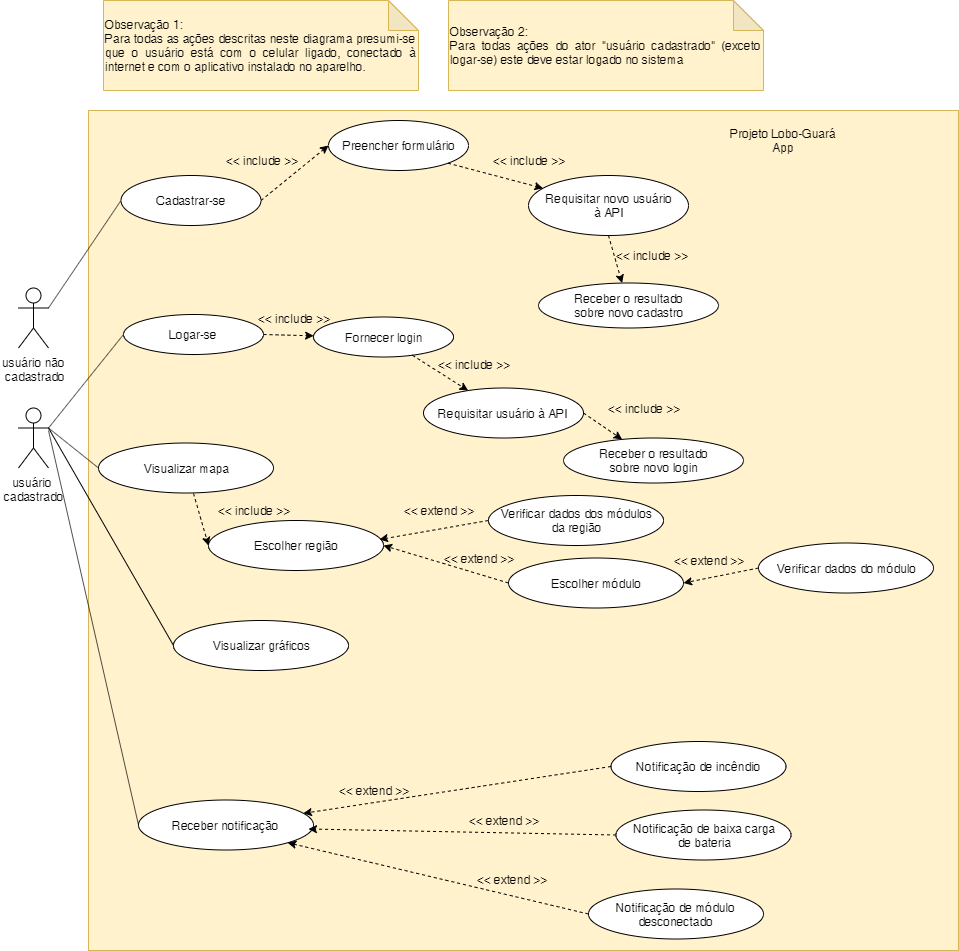

The diagram above was exported from draw.io. Its source (the exported page's mxGraphModel, read from the mxfile embedded in the PNG):
<mxGraphModel dx="2235" dy="1917" grid="1" gridSize="10" guides="1" tooltips="1" connect="1" arrows="1" fold="1" page="1" pageScale="1" pageWidth="827" pageHeight="1169" math="0" shadow="0">
  <root>
    <mxCell id="0" />
    <mxCell id="1" parent="0" />
    <mxCell id="zguOZF6DM69gNhg6vAnK-64" value="" style="rounded=0;whiteSpace=wrap;html=1;fillColor=#fff2cc;strokeColor=#d6b656;" parent="1" vertex="1">
      <mxGeometry x="-200" y="-270" width="870" height="840" as="geometry" />
    </mxCell>
    <mxCell id="zguOZF6DM69gNhg6vAnK-3" value="Projeto Lobo-Guará&lt;br&gt;App" style="text;html=1;strokeColor=none;fillColor=none;align=center;verticalAlign=middle;whiteSpace=wrap;rounded=0;" parent="1" vertex="1">
      <mxGeometry x="430" y="-250" width="130" height="20" as="geometry" />
    </mxCell>
    <mxCell id="zguOZF6DM69gNhg6vAnK-17" value="usuário não &lt;br&gt;cadastrado" style="shape=umlActor;verticalLabelPosition=bottom;labelBackgroundColor=#ffffff;verticalAlign=top;html=1;outlineConnect=0;" parent="1" vertex="1">
      <mxGeometry x="-270" y="-92.5" width="30" height="60" as="geometry" />
    </mxCell>
    <mxCell id="zguOZF6DM69gNhg6vAnK-22" value="usuário &lt;br&gt;cadastrado" style="shape=umlActor;verticalLabelPosition=bottom;labelBackgroundColor=#ffffff;verticalAlign=top;html=1;outlineConnect=0;" parent="1" vertex="1">
      <mxGeometry x="-270" y="27.5" width="30" height="60" as="geometry" />
    </mxCell>
    <mxCell id="zguOZF6DM69gNhg6vAnK-26" value="&lt;div style=&quot;text-align: justify&quot;&gt;&lt;span&gt;Observação 1:&lt;/span&gt;&lt;/div&gt;&lt;div style=&quot;text-align: justify&quot;&gt;&lt;span&gt;Para todas as ações descritas neste diagrama&amp;nbsp;&lt;/span&gt;&lt;span&gt;presumi-se que o usuário está com o celular ligado, conectado à internet e com o aplicativo instalado no aparelho.&lt;/span&gt;&lt;/div&gt;" style="shape=note;whiteSpace=wrap;html=1;backgroundOutline=1;darkOpacity=0.05;fillColor=#fff2cc;strokeColor=#d6b656;" parent="1" vertex="1">
      <mxGeometry x="-185" y="-380" width="315" height="90" as="geometry" />
    </mxCell>
    <mxCell id="zguOZF6DM69gNhg6vAnK-27" value="Cadastrar-se" style="ellipse;whiteSpace=wrap;html=1;" parent="1" vertex="1">
      <mxGeometry x="-167.5" y="-205" width="140" height="50" as="geometry" />
    </mxCell>
    <mxCell id="zguOZF6DM69gNhg6vAnK-28" value="Preencher formulário" style="ellipse;whiteSpace=wrap;html=1;" parent="1" vertex="1">
      <mxGeometry x="40" y="-260" width="140" height="50" as="geometry" />
    </mxCell>
    <mxCell id="zguOZF6DM69gNhg6vAnK-30" value="Receber o resultado&lt;br&gt;sobre novo cadastro" style="ellipse;whiteSpace=wrap;html=1;" parent="1" vertex="1">
      <mxGeometry x="250" y="-97.5" width="180" height="45" as="geometry" />
    </mxCell>
    <mxCell id="zguOZF6DM69gNhg6vAnK-31" value="Requisitar novo usuário&lt;br&gt;à API" style="ellipse;whiteSpace=wrap;html=1;" parent="1" vertex="1">
      <mxGeometry x="240" y="-205" width="160" height="60" as="geometry" />
    </mxCell>
    <mxCell id="zguOZF6DM69gNhg6vAnK-33" value="" style="endArrow=none;html=1;entryX=0;entryY=0.5;entryDx=0;entryDy=0;exitX=1;exitY=0.3333333333333333;exitDx=0;exitDy=0;exitPerimeter=0;" parent="1" source="zguOZF6DM69gNhg6vAnK-17" target="zguOZF6DM69gNhg6vAnK-27" edge="1">
      <mxGeometry width="50" height="50" relative="1" as="geometry">
        <mxPoint x="-305" y="447.5" as="sourcePoint" />
        <mxPoint x="-255" y="397.5" as="targetPoint" />
      </mxGeometry>
    </mxCell>
    <mxCell id="zguOZF6DM69gNhg6vAnK-35" value="" style="endArrow=classic;html=1;entryX=0;entryY=0.5;entryDx=0;entryDy=0;exitX=1;exitY=0.5;exitDx=0;exitDy=0;strokeColor=#000000;dashed=1;gradientColor=#7ea6e0;fillColor=#dae8fc;" parent="1" source="zguOZF6DM69gNhg6vAnK-27" target="zguOZF6DM69gNhg6vAnK-28" edge="1">
      <mxGeometry width="50" height="50" relative="1" as="geometry">
        <mxPoint x="-320" y="405" as="sourcePoint" />
        <mxPoint x="-270" y="355" as="targetPoint" />
      </mxGeometry>
    </mxCell>
    <mxCell id="zguOZF6DM69gNhg6vAnK-38" value="&amp;lt;&amp;lt; include &amp;gt;&amp;gt;" style="text;html=1;strokeColor=none;fillColor=none;align=center;verticalAlign=middle;whiteSpace=wrap;rounded=0;" parent="1" vertex="1">
      <mxGeometry x="-67.5" y="-230" width="80" height="20" as="geometry" />
    </mxCell>
    <mxCell id="zguOZF6DM69gNhg6vAnK-44" value="" style="endArrow=classic;html=1;exitX=0.5;exitY=1;exitDx=0;exitDy=0;strokeColor=#000000;dashed=1;gradientColor=#7ea6e0;fillColor=#dae8fc;" parent="1" source="zguOZF6DM69gNhg6vAnK-31" target="zguOZF6DM69gNhg6vAnK-30" edge="1">
      <mxGeometry width="50" height="50" relative="1" as="geometry">
        <mxPoint x="-2.5" y="-127.5" as="sourcePoint" />
        <mxPoint x="65" y="-182.5" as="targetPoint" />
      </mxGeometry>
    </mxCell>
    <mxCell id="zguOZF6DM69gNhg6vAnK-46" value="&amp;lt;&amp;lt; include &amp;gt;&amp;gt;" style="text;html=1;strokeColor=none;fillColor=none;align=center;verticalAlign=middle;whiteSpace=wrap;rounded=0;" parent="1" vertex="1">
      <mxGeometry x="322.5" y="-135" width="80" height="20" as="geometry" />
    </mxCell>
    <mxCell id="zguOZF6DM69gNhg6vAnK-47" value="Logar-se" style="ellipse;whiteSpace=wrap;html=1;" parent="1" vertex="1">
      <mxGeometry x="-165" y="-66" width="140" height="40" as="geometry" />
    </mxCell>
    <mxCell id="zguOZF6DM69gNhg6vAnK-48" value="Fornecer login" style="ellipse;whiteSpace=wrap;html=1;" parent="1" vertex="1">
      <mxGeometry x="25" y="-63.5" width="140" height="40" as="geometry" />
    </mxCell>
    <mxCell id="zguOZF6DM69gNhg6vAnK-50" value="Requisitar usuário à API" style="ellipse;whiteSpace=wrap;html=1;" parent="1" vertex="1">
      <mxGeometry x="135" y="7.5" width="160" height="50" as="geometry" />
    </mxCell>
    <mxCell id="zguOZF6DM69gNhg6vAnK-51" value="Receber o resultado&lt;br&gt;sobre novo login" style="ellipse;whiteSpace=wrap;html=1;" parent="1" vertex="1">
      <mxGeometry x="275" y="57.5" width="180" height="45" as="geometry" />
    </mxCell>
    <mxCell id="zguOZF6DM69gNhg6vAnK-52" value="" style="endArrow=none;html=1;entryX=0;entryY=0.5;entryDx=0;entryDy=0;exitX=1;exitY=0.3333333333333333;exitDx=0;exitDy=0;exitPerimeter=0;" parent="1" source="zguOZF6DM69gNhg6vAnK-22" target="zguOZF6DM69gNhg6vAnK-47" edge="1">
      <mxGeometry width="50" height="50" relative="1" as="geometry">
        <mxPoint x="-230" y="-62.5" as="sourcePoint" />
        <mxPoint x="-142.5" y="-127.5" as="targetPoint" />
      </mxGeometry>
    </mxCell>
    <mxCell id="zguOZF6DM69gNhg6vAnK-53" value="" style="endArrow=classic;html=1;exitX=1;exitY=0.5;exitDx=0;exitDy=0;strokeColor=#000000;dashed=1;gradientColor=#7ea6e0;fillColor=#dae8fc;" parent="1" source="zguOZF6DM69gNhg6vAnK-47" target="zguOZF6DM69gNhg6vAnK-48" edge="1">
      <mxGeometry width="50" height="50" relative="1" as="geometry">
        <mxPoint x="-2.5" y="-181" as="sourcePoint" />
        <mxPoint x="65" y="-236" as="targetPoint" />
      </mxGeometry>
    </mxCell>
    <mxCell id="zguOZF6DM69gNhg6vAnK-54" value="&amp;lt;&amp;lt; include &amp;gt;&amp;gt;" style="text;html=1;strokeColor=none;fillColor=none;align=center;verticalAlign=middle;whiteSpace=wrap;rounded=0;" parent="1" vertex="1">
      <mxGeometry x="-35" y="-72.5" width="80" height="20" as="geometry" />
    </mxCell>
    <mxCell id="zguOZF6DM69gNhg6vAnK-55" value="" style="endArrow=classic;html=1;exitX=1;exitY=1;exitDx=0;exitDy=0;strokeColor=#000000;dashed=1;gradientColor=#7ea6e0;fillColor=#dae8fc;" parent="1" source="zguOZF6DM69gNhg6vAnK-28" target="zguOZF6DM69gNhg6vAnK-31" edge="1">
      <mxGeometry width="50" height="50" relative="1" as="geometry">
        <mxPoint x="-17.5" y="-170" as="sourcePoint" />
        <mxPoint x="50" y="-225" as="targetPoint" />
      </mxGeometry>
    </mxCell>
    <mxCell id="zguOZF6DM69gNhg6vAnK-56" value="&amp;lt;&amp;lt; include &amp;gt;&amp;gt;" style="text;html=1;strokeColor=none;fillColor=none;align=center;verticalAlign=middle;whiteSpace=wrap;rounded=0;" parent="1" vertex="1">
      <mxGeometry x="200" y="-230" width="80" height="20" as="geometry" />
    </mxCell>
    <mxCell id="zguOZF6DM69gNhg6vAnK-57" value="" style="endArrow=classic;html=1;strokeColor=#000000;dashed=1;gradientColor=#7ea6e0;fillColor=#dae8fc;" parent="1" source="zguOZF6DM69gNhg6vAnK-48" target="zguOZF6DM69gNhg6vAnK-50" edge="1">
      <mxGeometry width="50" height="50" relative="1" as="geometry">
        <mxPoint x="-15" y="-36" as="sourcePoint" />
        <mxPoint x="35.11879413551242" y="-34.66468676440809" as="targetPoint" />
      </mxGeometry>
    </mxCell>
    <mxCell id="zguOZF6DM69gNhg6vAnK-58" value="&amp;lt;&amp;lt; include &amp;gt;&amp;gt;" style="text;html=1;strokeColor=none;fillColor=none;align=center;verticalAlign=middle;whiteSpace=wrap;rounded=0;" parent="1" vertex="1">
      <mxGeometry x="145" y="-26" width="80" height="20" as="geometry" />
    </mxCell>
    <mxCell id="zguOZF6DM69gNhg6vAnK-59" value="" style="endArrow=classic;html=1;exitX=1;exitY=0.5;exitDx=0;exitDy=0;strokeColor=#000000;dashed=1;gradientColor=#7ea6e0;fillColor=#dae8fc;" parent="1" source="zguOZF6DM69gNhg6vAnK-50" target="zguOZF6DM69gNhg6vAnK-51" edge="1">
      <mxGeometry width="50" height="50" relative="1" as="geometry">
        <mxPoint x="-15" y="-36" as="sourcePoint" />
        <mxPoint x="35.11879413551242" y="-34.66468676440809" as="targetPoint" />
      </mxGeometry>
    </mxCell>
    <mxCell id="zguOZF6DM69gNhg6vAnK-60" value="&amp;lt;&amp;lt; include &amp;gt;&amp;gt;" style="text;html=1;strokeColor=none;fillColor=none;align=center;verticalAlign=middle;whiteSpace=wrap;rounded=0;" parent="1" vertex="1">
      <mxGeometry x="315" y="17.5" width="80" height="20" as="geometry" />
    </mxCell>
    <mxCell id="zguOZF6DM69gNhg6vAnK-62" value="&lt;div style=&quot;text-align: justify&quot;&gt;Observação 2:&lt;/div&gt;&lt;div style=&quot;text-align: justify&quot;&gt;Para todas ações do ator &quot;usuário cadastrado&quot; (exceto logar-se) este deve estar logado no sistema&lt;/div&gt;" style="shape=note;whiteSpace=wrap;html=1;backgroundOutline=1;darkOpacity=0.05;fillColor=#fff2cc;strokeColor=#d6b656;" parent="1" vertex="1">
      <mxGeometry x="160" y="-380" width="315" height="90" as="geometry" />
    </mxCell>
    <mxCell id="zguOZF6DM69gNhg6vAnK-66" value="Escolher região" style="ellipse;whiteSpace=wrap;html=1;" parent="1" vertex="1">
      <mxGeometry x="-80" y="140" width="175" height="50" as="geometry" />
    </mxCell>
    <mxCell id="zguOZF6DM69gNhg6vAnK-67" value="Visualizar mapa" style="ellipse;whiteSpace=wrap;html=1;" parent="1" vertex="1">
      <mxGeometry x="-190" y="62.5" width="175" height="50" as="geometry" />
    </mxCell>
    <mxCell id="zguOZF6DM69gNhg6vAnK-69" value="Receber notificação" style="ellipse;whiteSpace=wrap;html=1;" parent="1" vertex="1">
      <mxGeometry x="-150" y="419.5" width="175" height="50" as="geometry" />
    </mxCell>
    <mxCell id="zguOZF6DM69gNhg6vAnK-70" value="Notificação de incêndio" style="ellipse;whiteSpace=wrap;html=1;" parent="1" vertex="1">
      <mxGeometry x="322.5" y="361" width="175" height="50" as="geometry" />
    </mxCell>
    <mxCell id="zguOZF6DM69gNhg6vAnK-71" value="Notificação de baixa carga&lt;br&gt;de bateria" style="ellipse;whiteSpace=wrap;html=1;" parent="1" vertex="1">
      <mxGeometry x="327.5" y="429.5" width="175" height="50" as="geometry" />
    </mxCell>
    <mxCell id="zguOZF6DM69gNhg6vAnK-72" value="Notificação de módulo&lt;br&gt;desconectado" style="ellipse;whiteSpace=wrap;html=1;" parent="1" vertex="1">
      <mxGeometry x="300" y="508.5" width="175" height="50" as="geometry" />
    </mxCell>
    <mxCell id="zguOZF6DM69gNhg6vAnK-73" value="" style="endArrow=classic;html=1;exitX=0;exitY=0.5;exitDx=0;exitDy=0;strokeColor=#000000;dashed=1;gradientColor=#7ea6e0;fillColor=#dae8fc;" parent="1" source="zguOZF6DM69gNhg6vAnK-70" target="zguOZF6DM69gNhg6vAnK-69" edge="1">
      <mxGeometry width="50" height="50" relative="1" as="geometry">
        <mxPoint x="164.49747468305804" y="-56.32233047033651" as="sourcePoint" />
        <mxPoint x="259.4614463584767" y="-31.203870330899917" as="targetPoint" />
      </mxGeometry>
    </mxCell>
    <mxCell id="zguOZF6DM69gNhg6vAnK-74" value="" style="endArrow=classic;html=1;exitX=0;exitY=0.5;exitDx=0;exitDy=0;strokeColor=#000000;dashed=1;gradientColor=#7ea6e0;fillColor=#dae8fc;" parent="1" source="zguOZF6DM69gNhg6vAnK-71" edge="1">
      <mxGeometry width="50" height="50" relative="1" as="geometry">
        <mxPoint x="80" y="429.5" as="sourcePoint" />
        <mxPoint x="20" y="448.5" as="targetPoint" />
      </mxGeometry>
    </mxCell>
    <mxCell id="zguOZF6DM69gNhg6vAnK-75" value="" style="endArrow=classic;html=1;exitX=0;exitY=0.5;exitDx=0;exitDy=0;strokeColor=#000000;dashed=1;gradientColor=#7ea6e0;fillColor=#dae8fc;entryX=1;entryY=1;entryDx=0;entryDy=0;" parent="1" source="zguOZF6DM69gNhg6vAnK-72" target="zguOZF6DM69gNhg6vAnK-69" edge="1">
      <mxGeometry width="50" height="50" relative="1" as="geometry">
        <mxPoint x="80" y="503.5" as="sourcePoint" />
        <mxPoint x="30" y="458.5" as="targetPoint" />
      </mxGeometry>
    </mxCell>
    <mxCell id="zguOZF6DM69gNhg6vAnK-77" value="&amp;lt;&amp;lt; extend &amp;gt;&amp;gt;" style="text;html=1;strokeColor=none;fillColor=none;align=center;verticalAlign=middle;whiteSpace=wrap;rounded=0;" parent="1" vertex="1">
      <mxGeometry x="45" y="399.5" width="80" height="20" as="geometry" />
    </mxCell>
    <mxCell id="zguOZF6DM69gNhg6vAnK-78" value="&amp;lt;&amp;lt; extend &amp;gt;&amp;gt;" style="text;html=1;strokeColor=none;fillColor=none;align=center;verticalAlign=middle;whiteSpace=wrap;rounded=0;" parent="1" vertex="1">
      <mxGeometry x="183" y="488.5" width="80" height="20" as="geometry" />
    </mxCell>
    <mxCell id="zguOZF6DM69gNhg6vAnK-79" value="&amp;lt;&amp;lt; extend &amp;gt;&amp;gt;" style="text;html=1;strokeColor=none;fillColor=none;align=center;verticalAlign=middle;whiteSpace=wrap;rounded=0;" parent="1" vertex="1">
      <mxGeometry x="175" y="429.5" width="80" height="20" as="geometry" />
    </mxCell>
    <mxCell id="zguOZF6DM69gNhg6vAnK-80" value="" style="endArrow=none;html=1;entryX=0;entryY=0.5;entryDx=0;entryDy=0;" parent="1" target="zguOZF6DM69gNhg6vAnK-69" edge="1">
      <mxGeometry width="50" height="50" relative="1" as="geometry">
        <mxPoint x="-240" y="50" as="sourcePoint" />
        <mxPoint x="-155" y="-36" as="targetPoint" />
      </mxGeometry>
    </mxCell>
    <mxCell id="zguOZF6DM69gNhg6vAnK-81" value="" style="endArrow=none;html=1;entryX=0;entryY=0.5;entryDx=0;entryDy=0;exitX=1;exitY=0.3333333333333333;exitDx=0;exitDy=0;exitPerimeter=0;" parent="1" source="zguOZF6DM69gNhg6vAnK-22" target="zguOZF6DM69gNhg6vAnK-67" edge="1">
      <mxGeometry width="50" height="50" relative="1" as="geometry">
        <mxPoint x="-230" y="57.5" as="sourcePoint" />
        <mxPoint x="-155" y="-36" as="targetPoint" />
      </mxGeometry>
    </mxCell>
    <mxCell id="zguOZF6DM69gNhg6vAnK-82" value="" style="endArrow=classic;html=1;exitX=0.543;exitY=1.01;exitDx=0;exitDy=0;strokeColor=#000000;dashed=1;gradientColor=#7ea6e0;fillColor=#dae8fc;entryX=0;entryY=0.5;entryDx=0;entryDy=0;exitPerimeter=0;" parent="1" source="zguOZF6DM69gNhg6vAnK-67" target="zguOZF6DM69gNhg6vAnK-66" edge="1">
      <mxGeometry width="50" height="50" relative="1" as="geometry">
        <mxPoint x="-15" y="-36" as="sourcePoint" />
        <mxPoint x="35.11879413551469" y="-34.66468676440809" as="targetPoint" />
      </mxGeometry>
    </mxCell>
    <mxCell id="zguOZF6DM69gNhg6vAnK-83" value="&amp;lt;&amp;lt; include &amp;gt;&amp;gt;" style="text;html=1;strokeColor=none;fillColor=none;align=center;verticalAlign=middle;whiteSpace=wrap;rounded=0;" parent="1" vertex="1">
      <mxGeometry x="-75" y="120" width="80" height="20" as="geometry" />
    </mxCell>
    <mxCell id="zguOZF6DM69gNhg6vAnK-84" value="Escolher módulo" style="ellipse;whiteSpace=wrap;html=1;" parent="1" vertex="1">
      <mxGeometry x="220" y="177.5" width="175" height="50" as="geometry" />
    </mxCell>
    <mxCell id="zguOZF6DM69gNhg6vAnK-85" value="" style="endArrow=classic;html=1;exitX=0;exitY=0.5;exitDx=0;exitDy=0;strokeColor=#000000;dashed=1;gradientColor=#7ea6e0;fillColor=#dae8fc;entryX=0.977;entryY=0.38;entryDx=0;entryDy=0;entryPerimeter=0;" parent="1" target="zguOZF6DM69gNhg6vAnK-66" edge="1">
      <mxGeometry width="50" height="50" relative="1" as="geometry">
        <mxPoint x="200" y="140" as="sourcePoint" />
        <mxPoint x="24.899796292466363" y="442.8397709481478" as="targetPoint" />
      </mxGeometry>
    </mxCell>
    <mxCell id="zguOZF6DM69gNhg6vAnK-87" value="" style="endArrow=classic;html=1;exitX=0;exitY=0.5;exitDx=0;exitDy=0;strokeColor=#000000;dashed=1;gradientColor=#7ea6e0;fillColor=#dae8fc;entryX=1;entryY=0.5;entryDx=0;entryDy=0;" parent="1" source="zguOZF6DM69gNhg6vAnK-84" target="zguOZF6DM69gNhg6vAnK-66" edge="1">
      <mxGeometry width="50" height="50" relative="1" as="geometry">
        <mxPoint x="210" y="150" as="sourcePoint" />
        <mxPoint x="100.97499999999991" y="169" as="targetPoint" />
      </mxGeometry>
    </mxCell>
    <mxCell id="zguOZF6DM69gNhg6vAnK-90" value="&amp;lt;&amp;lt; extend &amp;gt;&amp;gt;" style="text;html=1;strokeColor=none;fillColor=none;align=center;verticalAlign=middle;whiteSpace=wrap;rounded=0;" parent="1" vertex="1">
      <mxGeometry x="110" y="120" width="80" height="20" as="geometry" />
    </mxCell>
    <mxCell id="zguOZF6DM69gNhg6vAnK-91" value="&amp;lt;&amp;lt; extend &amp;gt;&amp;gt;" style="text;html=1;strokeColor=none;fillColor=none;align=center;verticalAlign=middle;whiteSpace=wrap;rounded=0;" parent="1" vertex="1">
      <mxGeometry x="150" y="167.5" width="80" height="20" as="geometry" />
    </mxCell>
    <mxCell id="zguOZF6DM69gNhg6vAnK-93" value="Verificar dados do módulo" style="ellipse;whiteSpace=wrap;html=1;" parent="1" vertex="1">
      <mxGeometry x="470" y="162.5" width="175" height="50" as="geometry" />
    </mxCell>
    <mxCell id="zguOZF6DM69gNhg6vAnK-94" value="Verificar dados dos módulos&lt;br&gt;da região" style="ellipse;whiteSpace=wrap;html=1;" parent="1" vertex="1">
      <mxGeometry x="200" y="115" width="175" height="50" as="geometry" />
    </mxCell>
    <mxCell id="zguOZF6DM69gNhg6vAnK-97" value="" style="endArrow=classic;html=1;exitX=0;exitY=0.5;exitDx=0;exitDy=0;strokeColor=#000000;dashed=1;gradientColor=#7ea6e0;fillColor=#dae8fc;entryX=1;entryY=0.5;entryDx=0;entryDy=0;" parent="1" source="zguOZF6DM69gNhg6vAnK-93" target="zguOZF6DM69gNhg6vAnK-84" edge="1">
      <mxGeometry width="50" height="50" relative="1" as="geometry">
        <mxPoint x="385" y="150" as="sourcePoint" />
        <mxPoint x="465" y="140" as="targetPoint" />
      </mxGeometry>
    </mxCell>
    <mxCell id="zguOZF6DM69gNhg6vAnK-100" value="&amp;lt;&amp;lt; extend &amp;gt;&amp;gt;" style="text;html=1;strokeColor=none;fillColor=none;align=center;verticalAlign=middle;whiteSpace=wrap;rounded=0;" parent="1" vertex="1">
      <mxGeometry x="380" y="170" width="80" height="20" as="geometry" />
    </mxCell>
    <mxCell id="Me6ZDTnrDuG7gDobR4P8-3" value="Visualizar gráficos" style="ellipse;whiteSpace=wrap;html=1;" vertex="1" parent="1">
      <mxGeometry x="-115" y="240" width="175" height="50" as="geometry" />
    </mxCell>
    <mxCell id="Me6ZDTnrDuG7gDobR4P8-4" value="" style="endArrow=none;html=1;entryX=0;entryY=0.5;entryDx=0;entryDy=0;exitX=1;exitY=0.3333333333333333;exitDx=0;exitDy=0;exitPerimeter=0;" edge="1" parent="1" source="zguOZF6DM69gNhg6vAnK-22" target="Me6ZDTnrDuG7gDobR4P8-3">
      <mxGeometry width="50" height="50" relative="1" as="geometry">
        <mxPoint x="-230" y="57.5" as="sourcePoint" />
        <mxPoint x="-180" y="97.5" as="targetPoint" />
      </mxGeometry>
    </mxCell>
  </root>
</mxGraphModel>